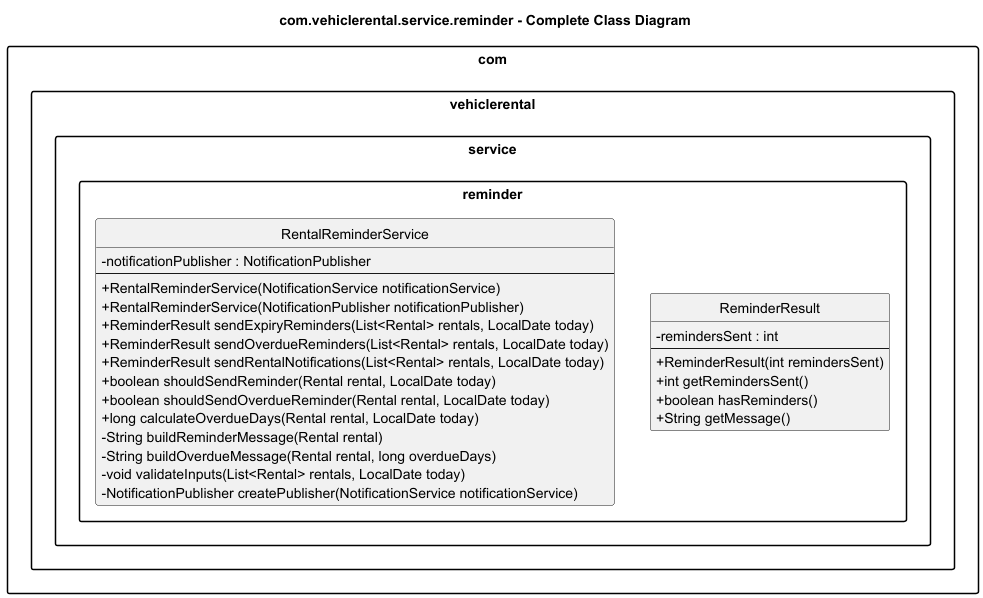

The diagram above was rendered by PlantUML. Its source (embedded in the PNG):
@startuml
title com.vehiclerental.service.reminder - Complete Class Diagram
skinparam packageStyle rectangle
skinparam classAttributeIconSize 0
skinparam linetype ortho
hide circle

package "com.vehiclerental.service.reminder" {
  class "ReminderResult" as C64 {
    - remindersSent : int
    --
    + ReminderResult(int remindersSent)
    + int getRemindersSent()
    + boolean hasReminders()
    + String getMessage()
  }
  class "RentalReminderService" as C65 {
    - notificationPublisher : NotificationPublisher
    --
    + RentalReminderService(NotificationService notificationService)
    + RentalReminderService(NotificationPublisher notificationPublisher)
    + ReminderResult sendExpiryReminders(List<Rental> rentals, LocalDate today)
    + ReminderResult sendOverdueReminders(List<Rental> rentals, LocalDate today)
    + ReminderResult sendRentalNotifications(List<Rental> rentals, LocalDate today)
    + boolean shouldSendReminder(Rental rental, LocalDate today)
    + boolean shouldSendOverdueReminder(Rental rental, LocalDate today)
    + long calculateOverdueDays(Rental rental, LocalDate today)
    - String buildReminderMessage(Rental rental)
    - String buildOverdueMessage(Rental rental, long overdueDays)
    - void validateInputs(List<Rental> rentals, LocalDate today)
    - NotificationPublisher createPublisher(NotificationService notificationService)
  }
}

@enduml